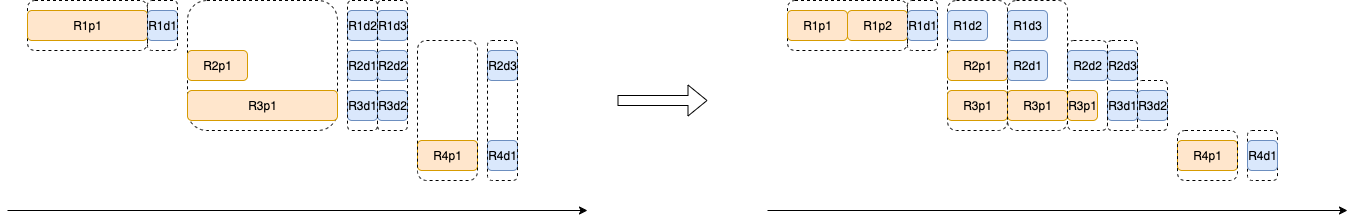

The diagram above was exported from draw.io. Its source (the exported page's mxGraphModel, read from the mxfile embedded in the PNG):
<mxGraphModel dx="909" dy="559" grid="1" gridSize="10" guides="1" tooltips="1" connect="1" arrows="1" fold="1" page="1" pageScale="1" pageWidth="827" pageHeight="1169" math="0" shadow="0">
  <root>
    <mxCell id="0" />
    <mxCell id="1" parent="0" />
    <mxCell id="2" value="&lt;span style=&quot;color: rgba(0, 0, 0, 0); font-family: monospace; font-size: 0px; text-align: start; text-wrap-mode: nowrap;&quot;&gt;%3CmxGraphModel%3E%3Croot%3E%3CmxCell%20id%3D%220%22%2F%3E%3CmxCell%20id%3D%221%22%20parent%3D%220%22%2F%3E%3CmxCell%20id%3D%222%22%20value%3D%22R1d2%22%20style%3D%22rounded%3D1%3BwhiteSpace%3Dwrap%3Bhtml%3D1%3BfillColor%3D%23dae8fc%3BstrokeColor%3D%236c8ebf%3Bdirection%3Dsouth%3B%22%20vertex%3D%221%22%20parent%3D%221%22%3E%3CmxGeometry%20x%3D%22360%22%20y%3D%22240%22%20width%3D%2230%22%20height%3D%2230%22%20as%3D%22geometry%22%2F%3E%3C%2FmxCell%3E%3C%2Froot%3E%3C%2FmxGraphModel%3E&lt;/span&gt;" style="rounded=1;whiteSpace=wrap;html=1;fillColor=none;dashed=1;" vertex="1" parent="1">
      <mxGeometry x="1260" y="320" width="30" height="50" as="geometry" />
    </mxCell>
    <mxCell id="3" value="&lt;span style=&quot;color: rgba(0, 0, 0, 0); font-family: monospace; font-size: 0px; text-align: start; text-wrap-mode: nowrap;&quot;&gt;%3CmxGraphModel%3E%3Croot%3E%3CmxCell%20id%3D%220%22%2F%3E%3CmxCell%20id%3D%221%22%20parent%3D%220%22%2F%3E%3CmxCell%20id%3D%222%22%20value%3D%22R1d2%22%20style%3D%22rounded%3D1%3BwhiteSpace%3Dwrap%3Bhtml%3D1%3BfillColor%3D%23dae8fc%3BstrokeColor%3D%236c8ebf%3Bdirection%3Dsouth%3B%22%20vertex%3D%221%22%20parent%3D%221%22%3E%3CmxGeometry%20x%3D%22360%22%20y%3D%22240%22%20width%3D%2230%22%20height%3D%2230%22%20as%3D%22geometry%22%2F%3E%3C%2FmxCell%3E%3C%2Froot%3E%3C%2FmxGraphModel%3E&lt;/span&gt;" style="rounded=1;whiteSpace=wrap;html=1;fillColor=none;dashed=1;" vertex="1" parent="1">
      <mxGeometry x="1080" y="230" width="40" height="90" as="geometry" />
    </mxCell>
    <mxCell id="4" value="&lt;span style=&quot;color: rgba(0, 0, 0, 0); font-family: monospace; font-size: 0px; text-align: start; text-wrap-mode: nowrap;&quot;&gt;%3CmxGraphModel%3E%3Croot%3E%3CmxCell%20id%3D%220%22%2F%3E%3CmxCell%20id%3D%221%22%20parent%3D%220%22%2F%3E%3CmxCell%20id%3D%222%22%20value%3D%22R1d2%22%20style%3D%22rounded%3D1%3BwhiteSpace%3Dwrap%3Bhtml%3D1%3BfillColor%3D%23dae8fc%3BstrokeColor%3D%236c8ebf%3Bdirection%3Dsouth%3B%22%20vertex%3D%221%22%20parent%3D%221%22%3E%3CmxGeometry%20x%3D%22360%22%20y%3D%22240%22%20width%3D%2230%22%20height%3D%2230%22%20as%3D%22geometry%22%2F%3E%3C%2FmxCell%3E%3C%2Froot%3E%3C%2FmxGraphModel%3E&lt;/span&gt;" style="rounded=1;whiteSpace=wrap;html=1;fillColor=none;dashed=1;" vertex="1" parent="1">
      <mxGeometry x="40" y="190" width="120" height="50" as="geometry" />
    </mxCell>
    <mxCell id="5" value="&lt;span style=&quot;color: rgba(0, 0, 0, 0); font-family: monospace; font-size: 0px; text-align: start; text-wrap-mode: nowrap;&quot;&gt;%3CmxGraphModel%3E%3Croot%3E%3CmxCell%20id%3D%220%22%2F%3E%3CmxCell%20id%3D%221%22%20parent%3D%220%22%2F%3E%3CmxCell%20id%3D%222%22%20value%3D%22R1d2%22%20style%3D%22rounded%3D1%3BwhiteSpace%3Dwrap%3Bhtml%3D1%3BfillColor%3D%23dae8fc%3BstrokeColor%3D%236c8ebf%3Bdirection%3Dsouth%3B%22%20vertex%3D%221%22%20parent%3D%221%22%3E%3CmxGeometry%20x%3D%22360%22%20y%3D%22240%22%20width%3D%2230%22%20height%3D%2230%22%20as%3D%22geometry%22%2F%3E%3C%2FmxCell%3E%3C%2Froot%3E%3C%2FmxGraphModel%3E&lt;/span&gt;" style="rounded=1;whiteSpace=wrap;html=1;fillColor=none;dashed=1;" vertex="1" parent="1">
      <mxGeometry x="200" y="190" width="150" height="130" as="geometry" />
    </mxCell>
    <mxCell id="6" value="" style="endArrow=classic;html=1;rounded=0;" edge="1" parent="1">
      <mxGeometry width="50" height="50" relative="1" as="geometry">
        <mxPoint x="20" y="400" as="sourcePoint" />
        <mxPoint x="600" y="400" as="targetPoint" />
      </mxGeometry>
    </mxCell>
    <mxCell id="7" value="R1p1" style="rounded=1;whiteSpace=wrap;html=1;fillColor=#ffe6cc;strokeColor=#d79b00;" vertex="1" parent="1">
      <mxGeometry x="40" y="200" width="120" height="30" as="geometry" />
    </mxCell>
    <mxCell id="8" value="R1d1" style="rounded=1;whiteSpace=wrap;html=1;fillColor=#dae8fc;strokeColor=#6c8ebf;" vertex="1" parent="1">
      <mxGeometry x="160" y="200" width="30" height="30" as="geometry" />
    </mxCell>
    <mxCell id="9" value="R1d2" style="rounded=1;whiteSpace=wrap;html=1;fillColor=#dae8fc;strokeColor=#6c8ebf;" vertex="1" parent="1">
      <mxGeometry x="360" y="200" width="30" height="30" as="geometry" />
    </mxCell>
    <mxCell id="10" value="R1d3" style="rounded=1;whiteSpace=wrap;html=1;fillColor=#dae8fc;strokeColor=#6c8ebf;" vertex="1" parent="1">
      <mxGeometry x="390" y="200" width="30" height="30" as="geometry" />
    </mxCell>
    <mxCell id="11" value="R2p1" style="rounded=1;whiteSpace=wrap;html=1;fillColor=#ffe6cc;strokeColor=#d79b00;" vertex="1" parent="1">
      <mxGeometry x="200" y="240" width="60" height="30" as="geometry" />
    </mxCell>
    <mxCell id="12" value="R3p1" style="rounded=1;whiteSpace=wrap;html=1;fillColor=#ffe6cc;strokeColor=#d79b00;" vertex="1" parent="1">
      <mxGeometry x="200" y="280" width="150" height="30" as="geometry" />
    </mxCell>
    <mxCell id="13" value="R2d1" style="rounded=1;whiteSpace=wrap;html=1;fillColor=#dae8fc;strokeColor=#6c8ebf;direction=south;" vertex="1" parent="1">
      <mxGeometry x="360" y="240" width="30" height="30" as="geometry" />
    </mxCell>
    <mxCell id="14" value="R3d1" style="rounded=1;whiteSpace=wrap;html=1;fillColor=#dae8fc;strokeColor=#6c8ebf;" vertex="1" parent="1">
      <mxGeometry x="360" y="280" width="30" height="30" as="geometry" />
    </mxCell>
    <mxCell id="15" value="R2d2" style="rounded=1;whiteSpace=wrap;html=1;fillColor=#dae8fc;strokeColor=#6c8ebf;direction=south;" vertex="1" parent="1">
      <mxGeometry x="390" y="240" width="30" height="30" as="geometry" />
    </mxCell>
    <mxCell id="16" value="R2d3" style="rounded=1;whiteSpace=wrap;html=1;fillColor=#dae8fc;strokeColor=#6c8ebf;direction=south;" vertex="1" parent="1">
      <mxGeometry x="500" y="240" width="30" height="30" as="geometry" />
    </mxCell>
    <mxCell id="17" value="R3d2" style="rounded=1;whiteSpace=wrap;html=1;fillColor=#dae8fc;strokeColor=#6c8ebf;direction=south;" vertex="1" parent="1">
      <mxGeometry x="390" y="280" width="30" height="30" as="geometry" />
    </mxCell>
    <mxCell id="18" value="&lt;span style=&quot;color: rgba(0, 0, 0, 0); font-family: monospace; font-size: 0px; text-align: start; text-wrap-mode: nowrap;&quot;&gt;%3CmxGraphModel%3E%3Croot%3E%3CmxCell%20id%3D%220%22%2F%3E%3CmxCell%20id%3D%221%22%20parent%3D%220%22%2F%3E%3CmxCell%20id%3D%222%22%20value%3D%22R1d2%22%20style%3D%22rounded%3D1%3BwhiteSpace%3Dwrap%3Bhtml%3D1%3BfillColor%3D%23dae8fc%3BstrokeColor%3D%236c8ebf%3Bdirection%3Dsouth%3B%22%20vertex%3D%221%22%20parent%3D%221%22%3E%3CmxGeometry%20x%3D%22360%22%20y%3D%22240%22%20width%3D%2230%22%20height%3D%2230%22%20as%3D%22geometry%22%2F%3E%3C%2FmxCell%3E%3C%2Froot%3E%3C%2FmxGraphModel%3E&lt;/span&gt;" style="rounded=1;whiteSpace=wrap;html=1;fillColor=none;dashed=1;" vertex="1" parent="1">
      <mxGeometry x="360" y="190" width="30" height="130" as="geometry" />
    </mxCell>
    <mxCell id="19" value="&lt;span style=&quot;color: rgba(0, 0, 0, 0); font-family: monospace; font-size: 0px; text-align: start; text-wrap-mode: nowrap;&quot;&gt;%3CmxGraphModel%3E%3Croot%3E%3CmxCell%20id%3D%220%22%2F%3E%3CmxCell%20id%3D%221%22%20parent%3D%220%22%2F%3E%3CmxCell%20id%3D%222%22%20value%3D%22R1d2%22%20style%3D%22rounded%3D1%3BwhiteSpace%3Dwrap%3Bhtml%3D1%3BfillColor%3D%23dae8fc%3BstrokeColor%3D%236c8ebf%3Bdirection%3Dsouth%3B%22%20vertex%3D%221%22%20parent%3D%221%22%3E%3CmxGeometry%20x%3D%22360%22%20y%3D%22240%22%20width%3D%2230%22%20height%3D%2230%22%20as%3D%22geometry%22%2F%3E%3C%2FmxCell%3E%3C%2Froot%3E%3C%2FmxGraphModel%3E&lt;/span&gt;" style="rounded=1;whiteSpace=wrap;html=1;fillColor=none;dashed=1;" vertex="1" parent="1">
      <mxGeometry x="160" y="190" width="30" height="50" as="geometry" />
    </mxCell>
    <mxCell id="20" value="&lt;span style=&quot;color: rgba(0, 0, 0, 0); font-family: monospace; font-size: 0px; text-align: start; text-wrap-mode: nowrap;&quot;&gt;%3CmxGraphModel%3E%3Croot%3E%3CmxCell%20id%3D%220%22%2F%3E%3CmxCell%20id%3D%221%22%20parent%3D%220%22%2F%3E%3CmxCell%20id%3D%222%22%20value%3D%22R1d2%22%20style%3D%22rounded%3D1%3BwhiteSpace%3Dwrap%3Bhtml%3D1%3BfillColor%3D%23dae8fc%3BstrokeColor%3D%236c8ebf%3Bdirection%3Dsouth%3B%22%20vertex%3D%221%22%20parent%3D%221%22%3E%3CmxGeometry%20x%3D%22360%22%20y%3D%22240%22%20width%3D%2230%22%20height%3D%2230%22%20as%3D%22geometry%22%2F%3E%3C%2FmxCell%3E%3C%2Froot%3E%3C%2FmxGraphModel%3E&lt;/span&gt;" style="rounded=1;whiteSpace=wrap;html=1;fillColor=none;dashed=1;" vertex="1" parent="1">
      <mxGeometry x="390" y="190" width="30" height="130" as="geometry" />
    </mxCell>
    <mxCell id="21" value="R4p1" style="rounded=1;whiteSpace=wrap;html=1;fillColor=#ffe6cc;strokeColor=#d79b00;" vertex="1" parent="1">
      <mxGeometry x="430" y="330" width="60" height="30" as="geometry" />
    </mxCell>
    <mxCell id="22" value="R4d1" style="rounded=1;whiteSpace=wrap;html=1;fillColor=#dae8fc;strokeColor=#6c8ebf;direction=south;" vertex="1" parent="1">
      <mxGeometry x="500" y="330" width="30" height="30" as="geometry" />
    </mxCell>
    <mxCell id="23" value="&lt;span style=&quot;color: rgba(0, 0, 0, 0); font-family: monospace; font-size: 0px; text-align: start; text-wrap-mode: nowrap;&quot;&gt;%3CmxGraphModel%3E%3Croot%3E%3CmxCell%20id%3D%220%22%2F%3E%3CmxCell%20id%3D%221%22%20parent%3D%220%22%2F%3E%3CmxCell%20id%3D%222%22%20value%3D%22R1d2%22%20style%3D%22rounded%3D1%3BwhiteSpace%3Dwrap%3Bhtml%3D1%3BfillColor%3D%23dae8fc%3BstrokeColor%3D%236c8ebf%3Bdirection%3Dsouth%3B%22%20vertex%3D%221%22%20parent%3D%221%22%3E%3CmxGeometry%20x%3D%22360%22%20y%3D%22240%22%20width%3D%2230%22%20height%3D%2230%22%20as%3D%22geometry%22%2F%3E%3C%2FmxCell%3E%3C%2Froot%3E%3C%2FmxGraphModel%3E&lt;/span&gt;" style="rounded=1;whiteSpace=wrap;html=1;fillColor=none;dashed=1;" vertex="1" parent="1">
      <mxGeometry x="500" y="230" width="30" height="140" as="geometry" />
    </mxCell>
    <mxCell id="24" value="&lt;span style=&quot;color: rgba(0, 0, 0, 0); font-family: monospace; font-size: 0px; text-align: start; text-wrap-mode: nowrap;&quot;&gt;%3CmxGraphModel%3E%3Croot%3E%3CmxCell%20id%3D%220%22%2F%3E%3CmxCell%20id%3D%221%22%20parent%3D%220%22%2F%3E%3CmxCell%20id%3D%222%22%20value%3D%22R1d2%22%20style%3D%22rounded%3D1%3BwhiteSpace%3Dwrap%3Bhtml%3D1%3BfillColor%3D%23dae8fc%3BstrokeColor%3D%236c8ebf%3Bdirection%3Dsouth%3B%22%20vertex%3D%221%22%20parent%3D%221%22%3E%3CmxGeometry%20x%3D%22360%22%20y%3D%22240%22%20width%3D%2230%22%20height%3D%2230%22%20as%3D%22geometry%22%2F%3E%3C%2FmxCell%3E%3C%2Froot%3E%3C%2FmxGraphModel%3E&lt;/span&gt;" style="rounded=1;whiteSpace=wrap;html=1;fillColor=none;dashed=1;" vertex="1" parent="1">
      <mxGeometry x="430" y="230" width="60" height="140" as="geometry" />
    </mxCell>
    <mxCell id="25" value="" style="shape=flexArrow;endArrow=classic;html=1;rounded=0;" edge="1" parent="1">
      <mxGeometry width="50" height="50" relative="1" as="geometry">
        <mxPoint x="630" y="290" as="sourcePoint" />
        <mxPoint x="720" y="290" as="targetPoint" />
      </mxGeometry>
    </mxCell>
    <mxCell id="26" value="&lt;span style=&quot;color: rgba(0, 0, 0, 0); font-family: monospace; font-size: 0px; text-align: start; text-wrap-mode: nowrap;&quot;&gt;%3CmxGraphModel%3E%3Croot%3E%3CmxCell%20id%3D%220%22%2F%3E%3CmxCell%20id%3D%221%22%20parent%3D%220%22%2F%3E%3CmxCell%20id%3D%222%22%20value%3D%22R1d2%22%20style%3D%22rounded%3D1%3BwhiteSpace%3Dwrap%3Bhtml%3D1%3BfillColor%3D%23dae8fc%3BstrokeColor%3D%236c8ebf%3Bdirection%3Dsouth%3B%22%20vertex%3D%221%22%20parent%3D%221%22%3E%3CmxGeometry%20x%3D%22360%22%20y%3D%22240%22%20width%3D%2230%22%20height%3D%2230%22%20as%3D%22geometry%22%2F%3E%3C%2FmxCell%3E%3C%2Froot%3E%3C%2FmxGraphModel%3E&lt;/span&gt;" style="rounded=1;whiteSpace=wrap;html=1;fillColor=none;dashed=1;" vertex="1" parent="1">
      <mxGeometry x="960" y="190" width="60" height="130" as="geometry" />
    </mxCell>
    <mxCell id="27" value="&lt;span style=&quot;color: rgba(0, 0, 0, 0); font-family: monospace; font-size: 0px; text-align: start; text-wrap-mode: nowrap;&quot;&gt;%3CmxGraphModel%3E%3Croot%3E%3CmxCell%20id%3D%220%22%2F%3E%3CmxCell%20id%3D%221%22%20parent%3D%220%22%2F%3E%3CmxCell%20id%3D%222%22%20value%3D%22R1d2%22%20style%3D%22rounded%3D1%3BwhiteSpace%3Dwrap%3Bhtml%3D1%3BfillColor%3D%23dae8fc%3BstrokeColor%3D%236c8ebf%3Bdirection%3Dsouth%3B%22%20vertex%3D%221%22%20parent%3D%221%22%3E%3CmxGeometry%20x%3D%22360%22%20y%3D%22240%22%20width%3D%2230%22%20height%3D%2230%22%20as%3D%22geometry%22%2F%3E%3C%2FmxCell%3E%3C%2Froot%3E%3C%2FmxGraphModel%3E&lt;/span&gt;" style="rounded=1;whiteSpace=wrap;html=1;fillColor=none;dashed=1;" vertex="1" parent="1">
      <mxGeometry x="800" y="190" width="120" height="50" as="geometry" />
    </mxCell>
    <mxCell id="28" value="" style="endArrow=classic;html=1;rounded=0;" edge="1" parent="1">
      <mxGeometry width="50" height="50" relative="1" as="geometry">
        <mxPoint x="780" y="400" as="sourcePoint" />
        <mxPoint x="1360" y="400" as="targetPoint" />
      </mxGeometry>
    </mxCell>
    <mxCell id="29" value="R1p2" style="rounded=1;whiteSpace=wrap;html=1;fillColor=#ffe6cc;strokeColor=#d79b00;" vertex="1" parent="1">
      <mxGeometry x="860" y="200" width="60" height="30" as="geometry" />
    </mxCell>
    <mxCell id="30" value="R1d1" style="rounded=1;whiteSpace=wrap;html=1;fillColor=#dae8fc;strokeColor=#6c8ebf;" vertex="1" parent="1">
      <mxGeometry x="920" y="200" width="30" height="30" as="geometry" />
    </mxCell>
    <mxCell id="31" value="R1d2" style="rounded=1;whiteSpace=wrap;html=1;fillColor=#dae8fc;strokeColor=#6c8ebf;" vertex="1" parent="1">
      <mxGeometry x="960" y="200" width="40" height="30" as="geometry" />
    </mxCell>
    <mxCell id="32" value="R1d3" style="rounded=1;whiteSpace=wrap;html=1;fillColor=#dae8fc;strokeColor=#6c8ebf;" vertex="1" parent="1">
      <mxGeometry x="1020" y="200" width="40" height="30" as="geometry" />
    </mxCell>
    <mxCell id="33" value="R2p1" style="rounded=1;whiteSpace=wrap;html=1;fillColor=#ffe6cc;strokeColor=#d79b00;" vertex="1" parent="1">
      <mxGeometry x="960" y="240" width="60" height="30" as="geometry" />
    </mxCell>
    <mxCell id="34" value="R3p1" style="rounded=1;whiteSpace=wrap;html=1;fillColor=#ffe6cc;strokeColor=#d79b00;" vertex="1" parent="1">
      <mxGeometry x="960" y="280" width="60" height="30" as="geometry" />
    </mxCell>
    <mxCell id="35" value="R2d1" style="rounded=1;whiteSpace=wrap;html=1;fillColor=#dae8fc;strokeColor=#6c8ebf;direction=south;" vertex="1" parent="1">
      <mxGeometry x="1020" y="240" width="40" height="30" as="geometry" />
    </mxCell>
    <mxCell id="36" value="R3d1" style="rounded=1;whiteSpace=wrap;html=1;fillColor=#dae8fc;strokeColor=#6c8ebf;" vertex="1" parent="1">
      <mxGeometry x="1120" y="280" width="30" height="30" as="geometry" />
    </mxCell>
    <mxCell id="37" value="R2d2" style="rounded=1;whiteSpace=wrap;html=1;fillColor=#dae8fc;strokeColor=#6c8ebf;direction=south;" vertex="1" parent="1">
      <mxGeometry x="1080" y="240" width="40" height="30" as="geometry" />
    </mxCell>
    <mxCell id="38" value="R2d3" style="rounded=1;whiteSpace=wrap;html=1;fillColor=#dae8fc;strokeColor=#6c8ebf;direction=south;" vertex="1" parent="1">
      <mxGeometry x="1120" y="240" width="30" height="30" as="geometry" />
    </mxCell>
    <mxCell id="39" value="R3d2" style="rounded=1;whiteSpace=wrap;html=1;fillColor=#dae8fc;strokeColor=#6c8ebf;direction=south;" vertex="1" parent="1">
      <mxGeometry x="1150" y="280" width="30" height="30" as="geometry" />
    </mxCell>
    <mxCell id="40" value="&lt;span style=&quot;color: rgba(0, 0, 0, 0); font-family: monospace; font-size: 0px; text-align: start; text-wrap-mode: nowrap;&quot;&gt;%3CmxGraphModel%3E%3Croot%3E%3CmxCell%20id%3D%220%22%2F%3E%3CmxCell%20id%3D%221%22%20parent%3D%220%22%2F%3E%3CmxCell%20id%3D%222%22%20value%3D%22R1d2%22%20style%3D%22rounded%3D1%3BwhiteSpace%3Dwrap%3Bhtml%3D1%3BfillColor%3D%23dae8fc%3BstrokeColor%3D%236c8ebf%3Bdirection%3Dsouth%3B%22%20vertex%3D%221%22%20parent%3D%221%22%3E%3CmxGeometry%20x%3D%22360%22%20y%3D%22240%22%20width%3D%2230%22%20height%3D%2230%22%20as%3D%22geometry%22%2F%3E%3C%2FmxCell%3E%3C%2Froot%3E%3C%2FmxGraphModel%3E&lt;/span&gt;" style="rounded=1;whiteSpace=wrap;html=1;fillColor=none;dashed=1;" vertex="1" parent="1">
      <mxGeometry x="920" y="190" width="30" height="50" as="geometry" />
    </mxCell>
    <mxCell id="41" value="R4p1" style="rounded=1;whiteSpace=wrap;html=1;fillColor=#ffe6cc;strokeColor=#d79b00;" vertex="1" parent="1">
      <mxGeometry x="1190" y="330" width="60" height="30" as="geometry" />
    </mxCell>
    <mxCell id="42" value="R4d1" style="rounded=1;whiteSpace=wrap;html=1;fillColor=#dae8fc;strokeColor=#6c8ebf;direction=south;" vertex="1" parent="1">
      <mxGeometry x="1260" y="330" width="30" height="30" as="geometry" />
    </mxCell>
    <mxCell id="43" value="&lt;span style=&quot;color: rgba(0, 0, 0, 0); font-family: monospace; font-size: 0px; text-align: start; text-wrap-mode: nowrap;&quot;&gt;%3CmxGraphModel%3E%3Croot%3E%3CmxCell%20id%3D%220%22%2F%3E%3CmxCell%20id%3D%221%22%20parent%3D%220%22%2F%3E%3CmxCell%20id%3D%222%22%20value%3D%22R1d2%22%20style%3D%22rounded%3D1%3BwhiteSpace%3Dwrap%3Bhtml%3D1%3BfillColor%3D%23dae8fc%3BstrokeColor%3D%236c8ebf%3Bdirection%3Dsouth%3B%22%20vertex%3D%221%22%20parent%3D%221%22%3E%3CmxGeometry%20x%3D%22360%22%20y%3D%22240%22%20width%3D%2230%22%20height%3D%2230%22%20as%3D%22geometry%22%2F%3E%3C%2FmxCell%3E%3C%2Froot%3E%3C%2FmxGraphModel%3E&lt;/span&gt;" style="rounded=1;whiteSpace=wrap;html=1;fillColor=none;dashed=1;" vertex="1" parent="1">
      <mxGeometry x="1190" y="320" width="60" height="50" as="geometry" />
    </mxCell>
    <mxCell id="44" value="R1p1" style="rounded=1;whiteSpace=wrap;html=1;fillColor=#ffe6cc;strokeColor=#d79b00;" vertex="1" parent="1">
      <mxGeometry x="800" y="200" width="60" height="30" as="geometry" />
    </mxCell>
    <mxCell id="45" value="R3p1" style="rounded=1;whiteSpace=wrap;html=1;fillColor=#ffe6cc;strokeColor=#d79b00;" vertex="1" parent="1">
      <mxGeometry x="1020" y="280" width="60" height="30" as="geometry" />
    </mxCell>
    <mxCell id="46" value="R3p1" style="rounded=1;whiteSpace=wrap;html=1;fillColor=#ffe6cc;strokeColor=#d79b00;" vertex="1" parent="1">
      <mxGeometry x="1080" y="280" width="30" height="30" as="geometry" />
    </mxCell>
    <mxCell id="47" value="&lt;span style=&quot;color: rgba(0, 0, 0, 0); font-family: monospace; font-size: 0px; text-align: start; text-wrap-mode: nowrap;&quot;&gt;%3CmxGraphModel%3E%3Croot%3E%3CmxCell%20id%3D%220%22%2F%3E%3CmxCell%20id%3D%221%22%20parent%3D%220%22%2F%3E%3CmxCell%20id%3D%222%22%20value%3D%22R1d2%22%20style%3D%22rounded%3D1%3BwhiteSpace%3Dwrap%3Bhtml%3D1%3BfillColor%3D%23dae8fc%3BstrokeColor%3D%236c8ebf%3Bdirection%3Dsouth%3B%22%20vertex%3D%221%22%20parent%3D%221%22%3E%3CmxGeometry%20x%3D%22360%22%20y%3D%22240%22%20width%3D%2230%22%20height%3D%2230%22%20as%3D%22geometry%22%2F%3E%3C%2FmxCell%3E%3C%2Froot%3E%3C%2FmxGraphModel%3E&lt;/span&gt;" style="rounded=1;whiteSpace=wrap;html=1;fillColor=none;dashed=1;" vertex="1" parent="1">
      <mxGeometry x="1020" y="190" width="60" height="130" as="geometry" />
    </mxCell>
    <mxCell id="48" value="&lt;span style=&quot;color: rgba(0, 0, 0, 0); font-family: monospace; font-size: 0px; text-align: start; text-wrap-mode: nowrap;&quot;&gt;%3CmxGraphModel%3E%3Croot%3E%3CmxCell%20id%3D%220%22%2F%3E%3CmxCell%20id%3D%221%22%20parent%3D%220%22%2F%3E%3CmxCell%20id%3D%222%22%20value%3D%22R1d2%22%20style%3D%22rounded%3D1%3BwhiteSpace%3Dwrap%3Bhtml%3D1%3BfillColor%3D%23dae8fc%3BstrokeColor%3D%236c8ebf%3Bdirection%3Dsouth%3B%22%20vertex%3D%221%22%20parent%3D%221%22%3E%3CmxGeometry%20x%3D%22360%22%20y%3D%22240%22%20width%3D%2230%22%20height%3D%2230%22%20as%3D%22geometry%22%2F%3E%3C%2FmxCell%3E%3C%2Froot%3E%3C%2FmxGraphModel%3E&lt;/span&gt;" style="rounded=1;whiteSpace=wrap;html=1;fillColor=none;dashed=1;" vertex="1" parent="1">
      <mxGeometry x="1120" y="230" width="30" height="90" as="geometry" />
    </mxCell>
    <mxCell id="49" value="&lt;span style=&quot;color: rgba(0, 0, 0, 0); font-family: monospace; font-size: 0px; text-align: start; text-wrap-mode: nowrap;&quot;&gt;%3CmxGraphModel%3E%3Croot%3E%3CmxCell%20id%3D%220%22%2F%3E%3CmxCell%20id%3D%221%22%20parent%3D%220%22%2F%3E%3CmxCell%20id%3D%222%22%20value%3D%22R1d2%22%20style%3D%22rounded%3D1%3BwhiteSpace%3Dwrap%3Bhtml%3D1%3BfillColor%3D%23dae8fc%3BstrokeColor%3D%236c8ebf%3Bdirection%3Dsouth%3B%22%20vertex%3D%221%22%20parent%3D%221%22%3E%3CmxGeometry%20x%3D%22360%22%20y%3D%22240%22%20width%3D%2230%22%20height%3D%2230%22%20as%3D%22geometry%22%2F%3E%3C%2FmxCell%3E%3C%2Froot%3E%3C%2FmxGraphModel%3E&lt;/span&gt;" style="rounded=1;whiteSpace=wrap;html=1;fillColor=none;dashed=1;" vertex="1" parent="1">
      <mxGeometry x="1150" y="270" width="30" height="50" as="geometry" />
    </mxCell>
  </root>
</mxGraphModel>